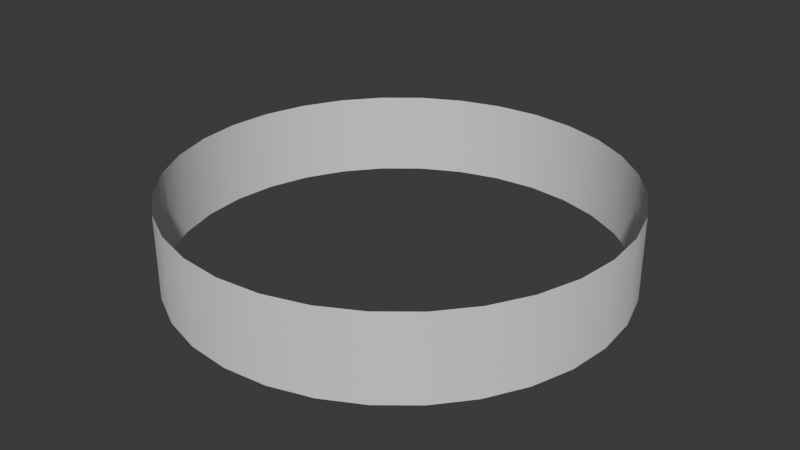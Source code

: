 # Source: Circle.blend  (saved by Blender 4.0.36; exported with 4.5.12 LTS)
import bpy
from mathutils import Matrix  # noqa: F401  (used for matrix-valued properties, if any)

bpy.ops.wm.read_factory_settings(use_empty=True)
scene = bpy.context.scene
scene.name = 'Scene'

# ---- collections
col_collection = bpy.data.collections.new('Collection'); scene.collection.children.link(col_collection)

# ---- world
world_world = bpy.data.worlds.new('World'); scene.world = world_world
world_world.use_nodes = True; world_world.node_tree.nodes.clear()
_N = world_world.node_tree.nodes; _L = world_world.node_tree.links
n0 = _N.new('ShaderNodeOutputWorld'); n0.name = 'World Output'; n0.location = (300, 300)
n1 = _N.new('ShaderNodeBackground'); n1.name = 'Background'; n1.location = (10, 300)
n1.inputs[0].default_value = (0.05088, 0.05088, 0.05088, 1.0)
_L.new(n1.outputs[0], n0.inputs[0])
n0.is_active_output = True
world_world.color = (0.05088, 0.05088, 0.05088)
world_world.use_sun_shadow = False
world_world.sun_shadow_jitter_overblur = 0.0

# ---- meshes
me_cylinder = bpy.data.meshes.new('Cylinder')
me_cylinder.from_pydata([(0.0, 1.0, -0.1888), (0.0, 1.0, 0.1888), (0.1951, 0.9808, -0.1888), (0.1951, 0.9808, 0.1888), (0.3827, 0.9239, -0.1888), (0.3827, 0.9239, 0.1888), (0.5556, 0.8315, -0.1888), (0.5556, 0.8315, 0.1888), (0.7071, 0.7071, -0.1888), (0.7071, 0.7071, 0.1888), (0.8315, 0.5556, -0.1888), (0.8315, 0.5556, 0.1888), (0.9239, 0.3827, -0.1888), (0.9239, 0.3827, 0.1888), (0.9808, 0.1951, -0.1888), (0.9808, 0.1951, 0.1888), (1.0, 0.0, -0.1888), (1.0, 0.0, 0.1888), (0.9808, -0.1951, -0.1888), (0.9808, -0.1951, 0.1888), (0.9239, -0.3827, -0.1888), (0.9239, -0.3827, 0.1888), (0.8315, -0.5556, -0.1888), (0.8315, -0.5556, 0.1888), (0.7071, -0.7071, -0.1888), (0.7071, -0.7071, 0.1888), (0.5556, -0.8315, -0.1888), (0.5556, -0.8315, 0.1888), (0.3827, -0.9239, -0.1888), (0.3827, -0.9239, 0.1888), (0.1951, -0.9808, -0.1888), (0.1951, -0.9808, 0.1888), (0.0, -1.0, -0.1888), (0.0, -1.0, 0.1888), (-0.1951, -0.9808, -0.1888), (-0.1951, -0.9808, 0.1888), (-0.3827, -0.9239, -0.1888), (-0.3827, -0.9239, 0.1888), (-0.5556, -0.8315, -0.1888), (-0.5556, -0.8315, 0.1888), (-0.7071, -0.7071, -0.1888), (-0.7071, -0.7071, 0.1888), (-0.8315, -0.5556, -0.1888), (-0.8315, -0.5556, 0.1888), (-0.9239, -0.3827, -0.1888), (-0.9239, -0.3827, 0.1888), (-0.9808, -0.1951, -0.1888), (-0.9808, -0.1951, 0.1888), (-1.0, 0.0, -0.1888), (-1.0, 0.0, 0.1888), (-0.9808, 0.1951, -0.1888), (-0.9808, 0.1951, 0.1888), (-0.9239, 0.3827, -0.1888), (-0.9239, 0.3827, 0.1888), (-0.8315, 0.5556, -0.1888), (-0.8315, 0.5556, 0.1888), (-0.7071, 0.7071, -0.1888), (-0.7071, 0.7071, 0.1888), (-0.5556, 0.8315, -0.1888), (-0.5556, 0.8315, 0.1888), (-0.3827, 0.9239, -0.1888), (-0.3827, 0.9239, 0.1888), (-0.1951, 0.9808, -0.1888), (-0.1951, 0.9808, 0.1888)], [], [(0, 1, 3, 2), (2, 3, 5, 4), (4, 5, 7, 6), (6, 7, 9, 8), (8, 9, 11, 10), (10, 11, 13, 12), (12, 13, 15, 14), (14, 15, 17, 16), (16, 17, 19, 18), (18, 19, 21, 20), (20, 21, 23, 22), (22, 23, 25, 24), (24, 25, 27, 26), (26, 27, 29, 28), (28, 29, 31, 30), (30, 31, 33, 32), (32, 33, 35, 34), (34, 35, 37, 36), (36, 37, 39, 38), (38, 39, 41, 40), (40, 41, 43, 42), (42, 43, 45, 44), (44, 45, 47, 46), (46, 47, 49, 48), (48, 49, 51, 50), (50, 51, 53, 52), (52, 53, 55, 54), (54, 55, 57, 56), (56, 57, 59, 58), (58, 59, 61, 60), (60, 61, 63, 62), (62, 63, 1, 0)])
me_cylinder.polygons.foreach_set('use_smooth', [True] * 32)
_uv = me_cylinder.uv_layers.new(name='UVMap')
_uv.uv.foreach_set('vector', [1.0, 0.0, 1.0, 1.0, 0.9688, 1.0, 0.9688, 0.0, 0.9688, 0.0, 0.9688, 1.0, 0.9375, 1.0, 0.9375, 0.0, 0.9375, 0.0, 0.9375, 1.0, 0.9062, 1.0, 0.9062, 0.0, 0.9062, 0.0, 0.9062, 1.0, 0.875, 1.0, 0.875, 0.0, 0.875, 0.0, 0.875, 1.0, 0.8438, 1.0, 0.8438, 0.0, 0.8438, 0.0, 0.8438, 1.0, 0.8125, 1.0, 0.8125, 0.0, 0.8125, 0.0, 0.8125, 1.0, 0.7812, 1.0, 0.7812, 0.0, 0.7812, 0.0, 0.7812, 1.0, 0.75, 1.0, 0.75, 0.0, 0.75, 0.0, 0.75, 1.0, 0.7188, 1.0, 0.7188, 0.0, 0.7188, 0.0, 0.7188, 1.0, 0.6875, 1.0, 0.6875, 0.0, 0.6875, 0.0, 0.6875, 1.0, 0.6562, 1.0, 0.6562, 0.0, 0.6562, 0.0, 0.6562, 1.0, 0.625, 1.0, 0.625, 0.0, 0.625, 0.0, 0.625, 1.0, 0.5938, 1.0, 0.5938, 0.0, 0.5938, 0.0, 0.5938, 1.0, 0.5625, 1.0, 0.5625, 0.0, 0.5625, 0.0, 0.5625, 1.0, 0.5312, 1.0, 0.5312, 0.0, 0.5312, 0.0, 0.5312, 1.0, 0.5, 1.0, 0.5, 0.0, 0.5, 0.0, 0.5, 1.0, 0.4688, 1.0, 0.4688, 0.0, 0.4688, 0.0, 0.4688, 1.0, 0.4375, 1.0, 0.4375, 0.0, 0.4375, 0.0, 0.4375, 1.0, 0.4062, 1.0, 0.4062, 0.0, 0.4062, 0.0, 0.4062, 1.0, 0.375, 1.0, 0.375, 0.0, 0.375, 0.0, 0.375, 1.0, 0.3438, 1.0, 0.3438, 0.0, 0.3438, 0.0, 0.3438, 1.0, 0.3125, 1.0, 0.3125, 0.0, 0.3125, 0.0, 0.3125, 1.0, 0.2812, 1.0, 0.2812, 0.0, 0.2812, 0.0, 0.2812, 1.0, 0.25, 1.0, 0.25, 0.0, 0.25, 0.0, 0.25, 1.0, 0.2188, 1.0, 0.2188, 0.0, 0.2188, 0.0, 0.2188, 1.0, 0.1875, 1.0, 0.1875, 0.0, 0.1875, 0.0, 0.1875, 1.0, 0.1562, 1.0, 0.1562, 0.0, 0.1562, 0.0, 0.1562, 1.0, 0.125, 1.0, 0.125, 0.0, 0.125, 0.0, 0.125, 1.0, 0.09375, 1.0, 0.09375, 0.0, 0.09375, 0.0, 0.09375, 1.0, 0.0625, 1.0, 0.0625, 0.0, 0.0625, 0.0, 0.0625, 1.0, 0.03125, 1.0, 0.03125, 0.0, 0.03125, 0.0, 0.03125, 1.0, 0.0, 1.0, 0.0, 0.0])
me_cylinder.update()

# ---- objects
ob_cylinder = bpy.data.objects.new('Cylinder', me_cylinder)

# ---- transforms, parenting, visibility, modifiers, constraints
ob_cylinder.location = (0.0, 0.0, 0.0)

# ---- collection membership
col_collection.objects.link(ob_cylinder)

# ---- scene / render settings (as saved in the file)
scene.frame_start = 1; scene.frame_end = 250; scene.frame_set(1)
scene.render.engine = 'BLENDER_EEVEE_NEXT'
scene.cycles.sampling_pattern = 'TABULATED_SOBOL'
bpy.context.view_layer.update()

# ---- added for rendering (the .blend has no active camera and no usable light): camera, sun
cam_auto = bpy.data.cameras.new('AutoCamera')
cam_auto.lens = 50.0
cam_auto.sensor_width = 36.0
cam_auto.clip_end = 1000.0
ob_auto_camera = bpy.data.objects.new('AutoCamera', cam_auto)
scene.collection.objects.link(ob_auto_camera)
ob_auto_camera.location = (2.64014, -3.16817, 2.11211)
ob_auto_camera.rotation_euler = (1.09748, -7.21219e-08, 0.694738)
scene.camera = ob_auto_camera
light_auto_sun = bpy.data.lights.new('AutoSun', 'SUN')
light_auto_sun.energy = 3.0
light_auto_sun.angle = 0.0523599
ob_auto_sun = bpy.data.objects.new('AutoSun', light_auto_sun)
scene.collection.objects.link(ob_auto_sun)
ob_auto_sun.rotation_euler = (0.872665, 0.174533, 0.523599)
bpy.context.view_layer.update()
